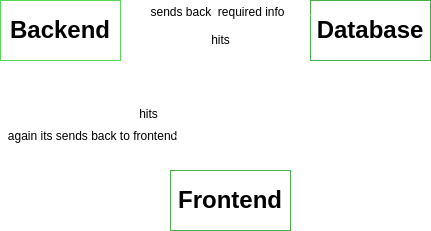

The diagram above was exported from draw.io. Its source (the exported page's mxGraphModel, read from the mxfile embedded in the PNG):
<mxGraphModel dx="1061" dy="492" grid="1" gridSize="10" guides="1" tooltips="1" connect="1" arrows="1" fold="1" page="1" pageScale="1" pageWidth="827" pageHeight="1169" math="0" shadow="0">
  <root>
    <mxCell id="0" />
    <mxCell id="1" parent="0" />
    <mxCell id="SgC6zJ-hinPLDH4EcaI5-1" value="&lt;b&gt;&lt;font style=&quot;font-size: 24px;&quot;&gt;Backend&lt;/font&gt;&lt;/b&gt;" style="rounded=0;whiteSpace=wrap;html=1;strokeColor=#57D957;" parent="1" vertex="1">
      <mxGeometry x="130" y="130" width="120" height="60" as="geometry" />
    </mxCell>
    <mxCell id="SgC6zJ-hinPLDH4EcaI5-7" value="&lt;b&gt;Database&lt;/b&gt;" style="rounded=0;whiteSpace=wrap;html=1;fontSize=24;strokeColor=#46B046;" parent="1" vertex="1">
      <mxGeometry x="440" y="130" width="120" height="60" as="geometry" />
    </mxCell>
    <mxCell id="SgC6zJ-hinPLDH4EcaI5-8" value="&lt;b&gt;Frontend&lt;/b&gt;" style="rounded=0;whiteSpace=wrap;html=1;fontSize=24;strokeColor=#46B046;" parent="1" vertex="1">
      <mxGeometry x="300" y="300" width="120" height="60" as="geometry" />
    </mxCell>
    <mxCell id="SgC6zJ-hinPLDH4EcaI5-15" value="again its sends back to frontend" style="endArrow=classic;html=1;rounded=0;fontSize=12;entryX=0;entryY=0.5;entryDx=0;entryDy=0;exitX=0.142;exitY=1.067;exitDx=0;exitDy=0;exitPerimeter=0;strokeColor=#FFFFFF;" parent="1" source="SgC6zJ-hinPLDH4EcaI5-1" target="SgC6zJ-hinPLDH4EcaI5-8" edge="1">
      <mxGeometry relative="1" as="geometry">
        <mxPoint x="80" y="270" as="sourcePoint" />
        <mxPoint x="240" y="270" as="targetPoint" />
        <Array as="points">
          <mxPoint x="290" y="330" />
        </Array>
      </mxGeometry>
    </mxCell>
    <mxCell id="SgC6zJ-hinPLDH4EcaI5-24" value="sends back&amp;nbsp; required info" style="endArrow=classic;html=1;rounded=0;fontSize=12;entryX=1.033;entryY=0.15;entryDx=0;entryDy=0;entryPerimeter=0;exitX=0;exitY=0.25;exitDx=0;exitDy=0;strokeColor=#FFFFFF;" parent="1" source="SgC6zJ-hinPLDH4EcaI5-7" target="SgC6zJ-hinPLDH4EcaI5-1" edge="1">
      <mxGeometry relative="1" as="geometry">
        <mxPoint x="270" y="50" as="sourcePoint" />
        <mxPoint x="370" y="50" as="targetPoint" />
      </mxGeometry>
    </mxCell>
    <mxCell id="SgC6zJ-hinPLDH4EcaI5-26" value="hits" style="endArrow=classic;html=1;rounded=0;fontSize=12;strokeColor=#FFFFFF;" parent="1" edge="1">
      <mxGeometry relative="1" as="geometry">
        <mxPoint x="260" y="170" as="sourcePoint" />
        <mxPoint x="440" y="170" as="targetPoint" />
      </mxGeometry>
    </mxCell>
    <mxCell id="SgC6zJ-hinPLDH4EcaI5-30" value="hits" style="endArrow=classic;html=1;rounded=0;fontSize=12;exitX=0.375;exitY=-0.05;exitDx=0;exitDy=0;exitPerimeter=0;entryX=0.683;entryY=1.033;entryDx=0;entryDy=0;entryPerimeter=0;strokeColor=#FFFFFF;" parent="1" source="SgC6zJ-hinPLDH4EcaI5-8" target="SgC6zJ-hinPLDH4EcaI5-1" edge="1">
      <mxGeometry relative="1" as="geometry">
        <mxPoint x="480" y="230" as="sourcePoint" />
        <mxPoint x="220" y="200" as="targetPoint" />
      </mxGeometry>
    </mxCell>
  </root>
</mxGraphModel>